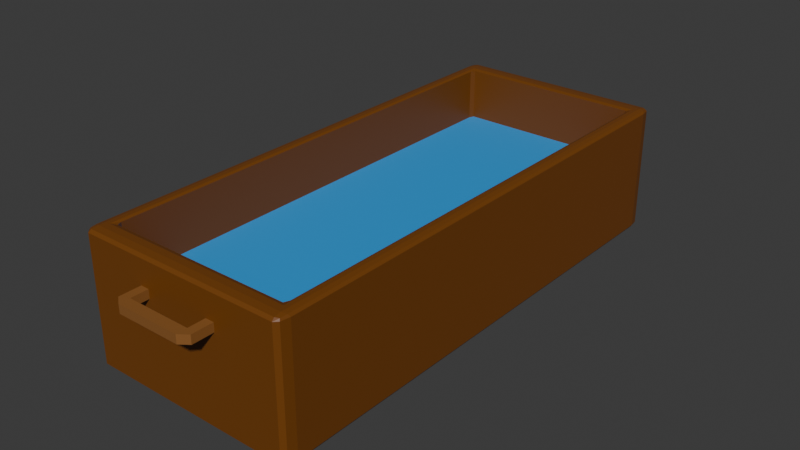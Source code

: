 # Source: trough.blend  (saved by Blender 4.2.66; exported with 4.5.12 LTS)
import bpy
from mathutils import Matrix  # noqa: F401  (used for matrix-valued properties, if any)

bpy.ops.wm.read_factory_settings(use_empty=True)
scene = bpy.context.scene
scene.name = 'Scene'

# ---- collections
col_collection = bpy.data.collections.new('Collection'); scene.collection.children.link(col_collection)

# ---- materials (node trees are filled in below, after node groups)
mat_wood = bpy.data.materials.new('wood')
mat_wood.alpha_threshold = 0.0
mat_wood.roughness = 0.5
mat_wood.line_color = (0.0, 0.0, 0.0, 1.0)
mat_handle = bpy.data.materials.new('handle')
mat_water = bpy.data.materials.new('water')

# ---- material node trees
mat_wood.use_nodes = True; mat_wood.node_tree.nodes.clear()
_N = mat_wood.node_tree.nodes; _L = mat_wood.node_tree.links
n0 = _N.new('ShaderNodeOutputMaterial'); n0.name = 'Material Output'; n0.location = (300, 300)
n1 = _N.new('ShaderNodeBsdfPrincipled'); n1.name = 'Principled BSDF'; n1.location = (10, 300)
n1.inputs[0].default_value = (0.1732, 0.05474, 0.005721, 1.0)
n1.inputs[3].default_value = 1.45
_L.new(n1.outputs[0], n0.inputs[0])
n0.is_active_output = True
mat_handle.use_nodes = True; mat_handle.node_tree.nodes.clear()
_N = mat_handle.node_tree.nodes; _L = mat_handle.node_tree.links
n0 = _N.new('ShaderNodeBsdfPrincipled'); n0.name = 'Principled BSDF'; n0.location = (10, 300)
n0.inputs[0].default_value = (0.2561, 0.1038, 0.02462, 1.0)
n1 = _N.new('ShaderNodeOutputMaterial'); n1.name = 'Material Output'; n1.location = (300, 300)
_L.new(n0.outputs[0], n1.inputs[0])
n1.is_active_output = True
mat_water.use_nodes = True; mat_water.node_tree.nodes.clear()
_N = mat_water.node_tree.nodes; _L = mat_water.node_tree.links
n0 = _N.new('ShaderNodeBsdfPrincipled'); n0.name = 'Principled BSDF'; n0.location = (10, 300)
n0.inputs[0].default_value = (0.03509, 0.3367, 0.8003, 1.0)
n1 = _N.new('ShaderNodeOutputMaterial'); n1.name = 'Material Output'; n1.location = (300, 300)
_L.new(n0.outputs[0], n1.inputs[0])
n1.is_active_output = True

# ---- world
world_world = bpy.data.worlds.new('World'); scene.world = world_world
world_world.use_nodes = True; world_world.node_tree.nodes.clear()
_N = world_world.node_tree.nodes; _L = world_world.node_tree.links
n0 = _N.new('ShaderNodeOutputWorld'); n0.name = 'World Output'; n0.location = (300, 300)
n1 = _N.new('ShaderNodeBackground'); n1.name = 'Background'; n1.location = (10, 300)
n1.inputs[0].default_value = (0.05088, 0.05088, 0.05088, 1.0)
_L.new(n1.outputs[0], n0.inputs[0])
n0.is_active_output = True
world_world.color = (0.05088, 0.05088, 0.05088)
world_world.sun_shadow_jitter_overblur = 0.0

# ---- meshes
me_cube = bpy.data.meshes.new('Cube')
me_cube.from_pydata([(0.95, 0.95, -1.0), (0.95, 1.0, -0.95), (1.0, 0.95, -0.95), (0.95, 0.9854, -0.9854), (0.9789, 0.9789, -0.9789), (0.9854, 0.9854, -0.95), (0.9854, 0.95, -0.9854), (1.0, -0.95, -0.95), (0.95, -1.0, -0.95), (0.95, -0.95, -1.0), (0.9854, -0.9854, -0.95), (0.9789, -0.9789, -0.9789), (0.95, -0.9854, -0.9854), (0.9854, -0.95, -0.9854), (-1.0, 0.95, -0.95), (-0.95, 1.0, -0.95), (-0.95, 0.95, -1.0), (-0.9854, 0.9854, -0.95), (-0.9789, 0.9789, -0.9789), (-0.95, 0.9854, -0.9854), (-0.9854, 0.95, -0.9854), (-0.95, -0.95, -1.0), (-0.95, -1.0, -0.95), (-1.0, -0.95, -0.95), (-0.95, -0.9854, -0.9854), (-0.9789, -0.9789, -0.9789), (-0.9854, -0.9854, -0.95), (-0.9854, -0.95, -0.9854), (1.0, -0.95, 0.95), (0.942, -0.9624, 1.0), (0.95, -1.0, 0.95), (0.9831, -0.9558, 0.9852), (0.9771, -0.9814, 0.9789), (0.9455, -0.9888, 0.9855), (0.9854, -0.9854, 0.95), (-1.0, -0.95, 0.95), (-0.95, -1.0, 0.95), (-0.942, -0.9624, 1.0), (-0.9854, -0.9854, 0.95), (-0.9771, -0.9814, 0.9789), (-0.9455, -0.9888, 0.9855), (-0.9831, -0.9558, 0.9852), (0.95, 1.0, 0.95), (0.942, 0.9624, 1.0), (1.0, 0.95, 0.95), (0.9455, 0.9888, 0.9855), (0.9771, 0.9814, 0.9789), (0.9831, 0.9558, 0.9852), (0.9854, 0.9854, 0.95), (-0.95, 1.0, 0.95), (-1.0, 0.95, 0.95), (-0.942, 0.9624, 1.0), (-0.9854, 0.9854, 0.95), (-0.9771, 0.9814, 0.9789), (-0.9831, 0.9558, 0.9852), (-0.9455, 0.9888, 0.9855), (0.8987, 0.9343, 1.0), (0.8554, 0.9192, 0.98), (0.8754, 0.8992, 0.98), (0.8987, -0.9343, 1.0), (0.8754, -0.8992, 0.98), (0.8554, -0.9192, 0.98), (-0.8754, 0.8992, 0.98), (-0.8554, 0.9192, 0.98), (-0.8987, 0.9343, 1.0), (-0.8554, -0.9192, 0.98), (-0.8754, -0.8992, 0.98), (-0.8987, -0.9343, 1.0), (0.8754, 0.8992, -0.8133), (0.8554, 0.9192, -0.8133), (0.8554, 0.8992, -0.8333), (0.8554, -0.9192, -0.8133), (0.8754, -0.8992, -0.8133), (0.8554, -0.8992, -0.8333), (-0.8754, 0.8992, -0.8133), (-0.8554, 0.8992, -0.8333), (-0.8554, 0.9192, -0.8133), (-0.8554, -0.9192, -0.8133), (-0.8554, -0.8992, -0.8333), (-0.8754, -0.8992, -0.8133)], [], [(70, 75, 78, 73), (23, 35, 50, 14), (67, 64, 51, 37), (8, 30, 36, 22), (16, 0, 9, 21), (2, 44, 28, 7), (57, 63, 76, 69), (62, 66, 79, 74), (56, 59, 29, 43), (59, 67, 37, 29), (65, 61, 71, 77), (64, 56, 43, 51), (0, 3, 4, 6), (1, 5, 4, 3), (2, 6, 4, 5), (7, 10, 11, 13), (8, 12, 11, 10), (9, 13, 11, 12), (14, 17, 18, 20), (15, 19, 18, 17), (16, 20, 18, 19), (21, 24, 25, 27), (22, 26, 25, 24), (23, 27, 25, 26), (28, 31, 32, 34), (29, 33, 32, 31), (30, 34, 32, 33), (35, 38, 39, 41), (36, 40, 39, 38), (37, 41, 39, 40), (42, 45, 46, 48), (43, 47, 46, 45), (44, 48, 46, 47), (49, 52, 53, 55), (50, 54, 53, 52), (51, 55, 53, 54), (16, 21, 27, 20), (20, 27, 23, 14), (0, 16, 19, 3), (3, 19, 15, 1), (44, 2, 5, 48), (48, 5, 1, 42), (22, 36, 38, 26), (26, 38, 35, 23), (30, 8, 10, 34), (34, 10, 7, 28), (49, 15, 17, 52), (52, 17, 14, 50), (29, 37, 40, 33), (33, 40, 36, 30), (43, 29, 31, 47), (47, 31, 28, 44), (21, 9, 12, 24), (24, 12, 8, 22), (37, 51, 54, 41), (41, 54, 50, 35), (51, 43, 45, 55), (55, 45, 42, 49), (9, 0, 6, 13), (13, 6, 2, 7), (15, 49, 42, 1), (56, 57, 58), (59, 60, 61), (62, 63, 64), (65, 66, 67), (68, 69, 70), (71, 72, 73), (74, 75, 76), (77, 78, 79), (61, 65, 67, 59), (58, 60, 59, 56), (66, 62, 64, 67), (63, 57, 56, 64), (73, 78, 77, 71), (70, 73, 72, 68), (78, 75, 74, 79), (75, 70, 69, 76), (65, 77, 79, 66), (76, 63, 62, 74), (60, 72, 71, 61), (68, 58, 57, 69), (60, 58, 68, 72)])
_uv = me_cube.uv_layers.new(name='UVMap')
_uv.uv.foreach_set('vector', [0.6374, 0.5123, 0.8626, 0.5123, 0.8626, 0.7377, 0.6374, 0.7377, 0.3812, 0.00625, 0.6187, 0.00625, 0.6187, 0.2438, 0.3812, 0.2437, 0.867, 0.742, 0.867, 0.508, 0.8704, 0.5046, 0.8704, 0.7454, 0.3812, 0.7562, 0.6187, 0.7563, 0.6187, 0.9937, 0.3812, 0.9937, 0.1312, 0.5062, 0.3688, 0.5063, 0.3688, 0.7437, 0.1312, 0.7437, 0.3812, 0.5062, 0.6187, 0.5063, 0.6187, 0.7437, 0.3812, 0.7437, 0.6374, 0.5098, 0.8626, 0.5098, 0.8626, 0.5098, 0.6374, 0.5098, 0.8652, 0.5123, 0.8652, 0.7377, 0.8652, 0.7377, 0.8652, 0.5123, 0.633, 0.508, 0.633, 0.742, 0.6296, 0.7454, 0.6296, 0.5046, 0.633, 0.742, 0.867, 0.742, 0.8704, 0.7454, 0.6296, 0.7454, 0.8626, 0.7402, 0.6374, 0.7402, 0.6374, 0.7402, 0.8626, 0.7402, 0.867, 0.508, 0.633, 0.508, 0.6296, 0.5046, 0.8704, 0.5046, 0.3688, 0.5063, 0.3688, 0.5, 0.375, 0.5009, 0.375, 0.5063, 0.3812, 0.4937, 0.3813, 0.5, 0.375, 0.5009, 0.375, 0.4938, 0.3812, 0.5062, 0.375, 0.5063, 0.375, 0.5009, 0.3813, 0.5, 0.3812, 0.7437, 0.3813, 0.75, 0.3759, 0.75, 0.375, 0.7438, 0.3812, 0.7562, 0.375, 0.7563, 0.3759, 0.75, 0.3813, 0.75, 0.3688, 0.7437, 0.375, 0.7438, 0.3759, 0.75, 0.3688, 0.75, 0.3812, 0.2437, 0.3813, 0.25, 0.3776, 0.25, 0.375, 0.2438, 0.3812, 0.2562, 0.375, 0.2562, 0.375, 0.2526, 0.3813, 0.25, 0.1312, 0.5062, 0.125, 0.5063, 0.125, 0.5026, 0.1312, 0.5, 0.1312, 0.7437, 0.1312, 0.75, 0.1276, 0.75, 0.125, 0.7438, 0.3812, 0.9937, 0.3813, 1.0, 0.3776, 1.0, 0.375, 0.9937, 0.3812, 0.00625, 0.375, 0.00625, 0.375, 0.002642, 0.3813, 0.0, 0.6187, 0.7437, 0.625, 0.7445, 0.6251, 0.7492, 0.6187, 0.75, 0.6296, 0.7454, 0.6318, 0.75, 0.6251, 0.7492, 0.6218, 0.7446, 0.6187, 0.7563, 0.6187, 0.75, 0.6251, 0.7492, 0.625, 0.7568, 0.6187, 0.00625, 0.6187, 0.0, 0.6224, 0.0, 0.625, 0.005527, 0.6187, 0.9937, 0.625, 0.9932, 0.625, 0.9971, 0.6187, 1.0, 0.8704, 0.7454, 0.875, 0.7445, 0.875, 0.7477, 0.8707, 0.7501, 0.6187, 0.4937, 0.625, 0.4932, 0.6241, 0.4998, 0.6187, 0.5, 0.6296, 0.5046, 0.625, 0.5055, 0.6241, 0.4998, 0.6293, 0.4999, 0.6187, 0.5063, 0.6187, 0.5, 0.6241, 0.4998, 0.625, 0.5055, 0.6187, 0.2563, 0.6187, 0.25, 0.6224, 0.25, 0.625, 0.2568, 0.6187, 0.2438, 0.625, 0.2445, 0.625, 0.2477, 0.6187, 0.25, 0.8704, 0.5046, 0.8682, 0.5, 0.8721, 0.5, 0.8782, 0.5054, 0.1312, 0.5062, 0.1312, 0.7437, 0.125, 0.7438, 0.125, 0.5063, 0.375, 0.2438, 0.375, 0.00625, 0.3812, 0.00625, 0.3812, 0.2437, 0.3688, 0.5063, 0.1312, 0.5062, 0.1312, 0.5, 0.3688, 0.5, 0.375, 0.4938, 0.375, 0.2562, 0.3812, 0.2562, 0.3812, 0.4937, 0.6187, 0.5063, 0.3812, 0.5062, 0.3813, 0.5, 0.6187, 0.5, 0.6187, 0.5, 0.3813, 0.5, 0.3812, 0.4937, 0.6187, 0.4937, 0.3812, 0.9937, 0.6187, 0.9937, 0.6187, 1.0, 0.3813, 1.0, 0.3813, 0.0, 0.6187, 0.0, 0.6187, 0.00625, 0.3812, 0.00625, 0.6187, 0.7563, 0.3812, 0.7562, 0.3813, 0.75, 0.6187, 0.75, 0.6187, 0.75, 0.3813, 0.75, 0.3812, 0.7437, 0.6187, 0.7437, 0.6187, 0.2563, 0.3812, 0.2562, 0.3813, 0.25, 0.6187, 0.25, 0.6187, 0.25, 0.3813, 0.25, 0.3812, 0.2437, 0.6187, 0.2438, 0.6296, 0.7454, 0.8704, 0.7454, 0.8682, 0.75, 0.6318, 0.75, 0.625, 0.7568, 0.625, 0.9932, 0.6187, 0.9937, 0.6187, 0.7563, 0.6296, 0.5046, 0.6296, 0.7454, 0.625, 0.7445, 0.625, 0.5055, 0.625, 0.5055, 0.625, 0.7445, 0.6187, 0.7437, 0.6187, 0.5063, 0.1312, 0.7437, 0.3688, 0.7437, 0.3688, 0.75, 0.1312, 0.75, 0.375, 0.9937, 0.375, 0.7563, 0.3812, 0.7562, 0.3812, 0.9937, 0.8704, 0.7454, 0.8704, 0.5046, 0.875, 0.5055, 0.875, 0.7445, 0.625, 0.005527, 0.625, 0.2445, 0.6187, 0.2438, 0.6187, 0.00625, 0.8704, 0.5046, 0.6296, 0.5046, 0.6318, 0.5, 0.8682, 0.5, 0.625, 0.2568, 0.625, 0.4932, 0.6187, 0.4937, 0.6187, 0.2563, 0.3688, 0.7437, 0.3688, 0.5063, 0.375, 0.5063, 0.375, 0.7438, 0.375, 0.7438, 0.375, 0.5063, 0.3812, 0.5062, 0.3812, 0.7437, 0.3812, 0.2562, 0.6187, 0.2563, 0.6187, 0.4937, 0.3812, 0.4937, 0.633, 0.508, 0.6374, 0.5098, 0.6348, 0.5123, 0.633, 0.742, 0.6348, 0.7377, 0.6374, 0.7402, 0.8652, 0.5123, 0.8626, 0.5098, 0.867, 0.508, 0.8626, 0.7402, 0.8652, 0.7377, 0.867, 0.742, 0.6348, 0.5123, 0.6374, 0.5098, 0.6374, 0.5123, 0.6374, 0.7402, 0.6348, 0.7377, 0.6374, 0.7377, 0.8652, 0.5123, 0.8626, 0.5123, 0.8626, 0.5098, 0.8626, 0.7402, 0.8626, 0.7377, 0.8652, 0.7377, 0.6374, 0.7402, 0.8626, 0.7402, 0.867, 0.742, 0.633, 0.742, 0.6348, 0.5123, 0.6348, 0.7377, 0.633, 0.742, 0.633, 0.508, 0.8652, 0.7377, 0.8652, 0.5123, 0.867, 0.508, 0.867, 0.742, 0.8626, 0.5098, 0.6374, 0.5098, 0.633, 0.508, 0.867, 0.508, 0.6374, 0.7377, 0.8626, 0.7377, 0.8626, 0.7402, 0.6374, 0.7402, 0.6374, 0.5123, 0.6374, 0.7377, 0.6348, 0.7377, 0.6348, 0.5123, 0.8626, 0.7377, 0.8626, 0.5123, 0.8652, 0.5123, 0.8652, 0.7377, 0.8626, 0.5123, 0.6374, 0.5123, 0.6374, 0.5098, 0.8626, 0.5098, 0.8626, 0.7402, 0.8626, 0.7402, 0.8652, 0.7377, 0.8652, 0.7377, 0.8626, 0.5098, 0.8626, 0.5098, 0.8652, 0.5123, 0.8652, 0.5123, 0.6348, 0.7377, 0.6348, 0.7377, 0.6374, 0.7402, 0.6374, 0.7402, 0.6348, 0.5123, 0.6348, 0.5123, 0.6374, 0.5098, 0.6374, 0.5098, 0.6348, 0.7377, 0.6348, 0.5123, 0.6348, 0.5123, 0.6348, 0.7377])
me_cube.materials.append(mat_wood)
me_cube.use_mirror_vertex_groups = False
me_cube.update()
me_cube_001 = bpy.data.meshes.new('Cube.001')
me_cube_001.from_pydata([(-2.0, 1.669e-06, -2.0), (-2.0, 1.669e-06, 2.0), (-2.0, 2.0, -2.0), (-2.0, 2.0, 2.0), (2.0, 2.0, -2.0), (2.0, 2.0, 2.0), (32.0, 2.0, 2.0), (32.0, 2.0, -2.0), (36.0, 2.0, 2.0), (36.0, 2.0, -2.0), (36.0, 1.669e-06, -2.0), (36.0, 1.669e-06, 2.0), (2.0, -0.6, 2.0), (2.0, -0.6, -2.0), (32.0, -0.6, 2.0), (32.0, -0.6, -2.0), (2.0, 0.4, 2.0), (32.0, 0.4, 2.0), (32.0, 0.4, -2.0), (2.0, 0.4, -2.0)], [], [(0, 1, 3, 2), (2, 3, 5, 4), (2, 4, 19, 0), (5, 3, 1, 16), (19, 18, 15, 13), (9, 8, 11, 10), (18, 7, 9, 10), (6, 17, 11, 8), (7, 6, 8, 9), (12, 13, 15, 14), (17, 16, 12, 14), (0, 13, 12, 1), (11, 14, 15, 10), (14, 11, 17), (18, 15, 10), (12, 16, 1), (0, 13, 19), (4, 5, 16, 19), (7, 18, 17, 6), (17, 18, 19, 16)])
_uv = me_cube_001.uv_layers.new(name='UVMap')
_uv.uv.foreach_set('vector', [0.375, 0.0, 0.625, 0.0, 0.625, 0.25, 0.375, 0.25, 0.375, 0.25, 0.625, 0.25, 0.625, 0.5, 0.375, 0.5, 0.125, 0.5, 0.375, 0.5, 0.375, 0.75, 0.125, 0.75, 0.625, 0.5, 0.875, 0.5, 0.875, 0.75, 0.625, 0.75, 0.375, 0.75, 0.375, 0.75, 0.375, 0.75, 0.375, 0.75, 0.375, 0.5, 0.625, 0.5, 0.625, 0.75, 0.375, 0.75, 0.375, 0.75, 0.375, 0.5, 0.375, 0.5, 0.375, 0.75, 0.625, 0.5, 0.625, 0.75, 0.625, 0.75, 0.625, 0.5, 0.375, 0.5, 0.625, 0.5, 0.625, 0.5, 0.375, 0.5, 0.625, 0.75, 0.375, 0.75, 0.375, 0.75, 0.625, 0.75, 0.625, 0.75, 0.625, 0.75, 0.625, 0.75, 0.625, 0.75, 0.375, 0.0, 0.375, 0.75, 0.625, 0.75, 0.625, 0.0, 0.625, 0.75, 0.625, 0.75, 0.375, 0.75, 0.375, 0.75, 0.0, 0.0, 0.0, 0.0, 0.0, 0.0, 0.0, 0.0, 0.0, 0.0, 0.0, 0.0, 0.0, 0.0, 0.0, 0.0, 0.0, 0.0, 0.0, 0.0, 0.0, 0.0, 0.0, 0.0, 0.375, 0.5, 0.625, 0.5, 0.625, 0.75, 0.375, 0.75, 0.375, 0.5, 0.375, 0.75, 0.625, 0.75, 0.625, 0.5, 0.625, 0.75, 0.375, 0.75, 0.375, 0.75, 0.625, 0.75])
me_cube_001.materials.append(mat_handle)
me_cube_001.update()
me_cube_002 = bpy.data.meshes.new('Cube.002')
me_cube_002.from_pydata([(-2.0, 1.669e-06, -2.0), (-2.0, 1.669e-06, 2.0), (-2.0, 2.0, -2.0), (-2.0, 2.0, 2.0), (2.0, 2.0, -2.0), (2.0, 2.0, 2.0), (32.0, 2.0, 2.0), (32.0, 2.0, -2.0), (36.0, 2.0, 2.0), (36.0, 2.0, -2.0), (36.0, 1.669e-06, -2.0), (36.0, 1.669e-06, 2.0), (2.0, -0.6, 2.0), (2.0, -0.6, -2.0), (32.0, -0.6, 2.0), (32.0, -0.6, -2.0), (2.0, 0.4, 2.0), (32.0, 0.4, 2.0), (32.0, 0.4, -2.0), (2.0, 0.4, -2.0)], [], [(0, 1, 3, 2), (2, 3, 5, 4), (2, 4, 19, 0), (5, 3, 1, 16), (19, 18, 15, 13), (9, 8, 11, 10), (18, 7, 9, 10), (6, 17, 11, 8), (7, 6, 8, 9), (12, 13, 15, 14), (17, 16, 12, 14), (0, 13, 12, 1), (11, 14, 15, 10), (14, 11, 17), (18, 15, 10), (12, 16, 1), (0, 13, 19), (4, 5, 16, 19), (7, 18, 17, 6), (17, 18, 19, 16)])
_uv = me_cube_002.uv_layers.new(name='UVMap')
_uv.uv.foreach_set('vector', [0.375, 0.0, 0.625, 0.0, 0.625, 0.25, 0.375, 0.25, 0.375, 0.25, 0.625, 0.25, 0.625, 0.5, 0.375, 0.5, 0.125, 0.5, 0.375, 0.5, 0.375, 0.75, 0.125, 0.75, 0.625, 0.5, 0.875, 0.5, 0.875, 0.75, 0.625, 0.75, 0.375, 0.75, 0.375, 0.75, 0.375, 0.75, 0.375, 0.75, 0.375, 0.5, 0.625, 0.5, 0.625, 0.75, 0.375, 0.75, 0.375, 0.75, 0.375, 0.5, 0.375, 0.5, 0.375, 0.75, 0.625, 0.5, 0.625, 0.75, 0.625, 0.75, 0.625, 0.5, 0.375, 0.5, 0.625, 0.5, 0.625, 0.5, 0.375, 0.5, 0.625, 0.75, 0.375, 0.75, 0.375, 0.75, 0.625, 0.75, 0.625, 0.75, 0.625, 0.75, 0.625, 0.75, 0.625, 0.75, 0.375, 0.0, 0.375, 0.75, 0.625, 0.75, 0.625, 0.0, 0.625, 0.75, 0.625, 0.75, 0.375, 0.75, 0.375, 0.75, 0.0, 0.0, 0.0, 0.0, 0.0, 0.0, 0.0, 0.0, 0.0, 0.0, 0.0, 0.0, 0.0, 0.0, 0.0, 0.0, 0.0, 0.0, 0.0, 0.0, 0.0, 0.0, 0.0, 0.0, 0.375, 0.5, 0.625, 0.5, 0.625, 0.75, 0.375, 0.75, 0.375, 0.5, 0.375, 0.75, 0.625, 0.75, 0.625, 0.5, 0.625, 0.75, 0.375, 0.75, 0.375, 0.75, 0.625, 0.75])
me_cube_002.materials.append(mat_handle)
me_cube_002.update()
me_plane = bpy.data.meshes.new('Plane')
me_plane.from_pydata([(-1.0, -1.0, 0.0), (1.0, -1.0, 0.0), (-1.0, 1.0, 0.0), (1.0, 1.0, 0.0)], [], [(0, 1, 3, 2)])
_uv = me_plane.uv_layers.new(name='UVMap')
_uv.uv.foreach_set('vector', [0.0, 0.0, 1.0, 0.0, 1.0, 1.0, 0.0, 1.0])
me_plane.materials.append(mat_water)
me_plane.update()

# ---- objects
ob_cube = bpy.data.objects.new('Cube', me_cube)
ob_cube_001 = bpy.data.objects.new('Cube.001', me_cube_001)
ob_cube_002 = bpy.data.objects.new('Cube.002', me_cube_002)
ob_plane = bpy.data.objects.new('Plane', me_plane)

# ---- transforms, parenting, visibility, modifiers, constraints
ob_cube.location = (0.0, 0.0, 0.3)
ob_cube.scale = (0.5, 1.2, 0.3)
ob_cube.lock_rotations_4d = False
ob_cube.empty_display_type = 'ARROWS'
ob_cube.lineart.crease_threshold = 0.0
ob_cube_001.location = (-0.17, -1.3, 0.45)
ob_cube_001.scale = (0.01, 0.05, 0.01)
ob_cube_002.location = (0.17, 1.3, 0.45)
ob_cube_002.rotation_euler = (0.0, -0.0, 3.142)
ob_cube_002.scale = (0.01, 0.05, 0.01)
ob_plane.location = (0.0, 0.0, 0.35)
ob_plane.scale = (0.44, 1.11, 1.0)

# ---- collection membership
col_collection.objects.link(ob_cube)
col_collection.objects.link(ob_cube_001)
col_collection.objects.link(ob_cube_002)
col_collection.objects.link(ob_plane)

# ---- scene / render settings (as saved in the file)
scene.frame_start = 1; scene.frame_end = 250; scene.frame_set(1)
scene.render.engine = 'BLENDER_EEVEE_NEXT'
bpy.context.view_layer.update()

# ---- added for rendering (the .blend has no active camera and no usable light): camera, sun
cam_auto = bpy.data.cameras.new('AutoCamera')
cam_auto.lens = 50.0
cam_auto.sensor_width = 36.0
cam_auto.clip_end = 1000.0
ob_auto_camera = bpy.data.objects.new('AutoCamera', cam_auto)
scene.collection.objects.link(ob_auto_camera)
ob_auto_camera.location = (2.68723, -3.22468, 2.44979)
ob_auto_camera.rotation_euler = (1.09748, -7.21219e-08, 0.694738)
scene.camera = ob_auto_camera
light_auto_sun = bpy.data.lights.new('AutoSun', 'SUN')
light_auto_sun.energy = 3.0
light_auto_sun.angle = 0.0523599
ob_auto_sun = bpy.data.objects.new('AutoSun', light_auto_sun)
scene.collection.objects.link(ob_auto_sun)
ob_auto_sun.rotation_euler = (0.872665, 0.174533, 0.523599)
bpy.context.view_layer.update()
